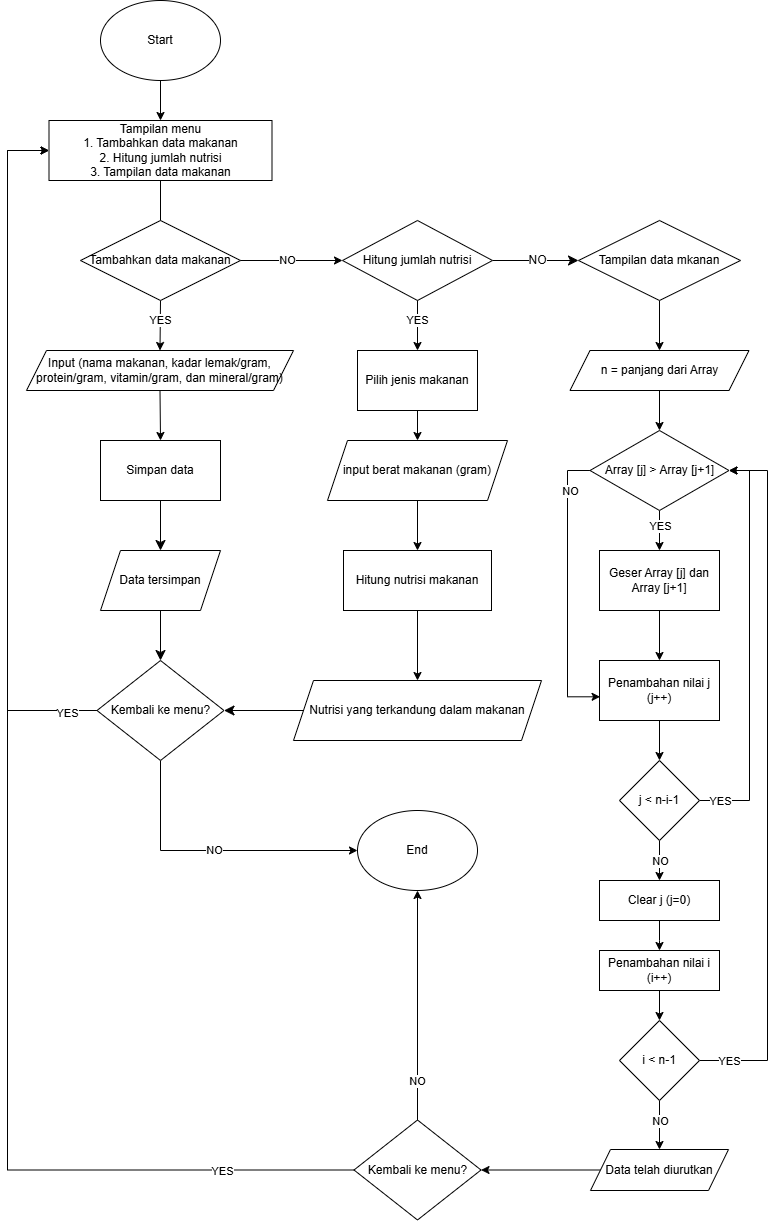

The diagram above was exported from draw.io. Its source (the exported page's mxGraphModel, read from the mxfile embedded in the PNG):
<mxGraphModel dx="1050" dy="565" grid="1" gridSize="10" guides="1" tooltips="1" connect="1" arrows="1" fold="1" page="1" pageScale="1" pageWidth="827" pageHeight="1169" math="0" shadow="0">
  <root>
    <mxCell id="0" />
    <mxCell id="1" parent="0" />
    <mxCell id="mwI1i1RoPbnZZjVYjqYJ-1" value="Start" style="ellipse;whiteSpace=wrap;html=1;" parent="1" vertex="1">
      <mxGeometry x="133" y="20" width="120" height="80" as="geometry" />
    </mxCell>
    <mxCell id="mwI1i1RoPbnZZjVYjqYJ-2" value="" style="endArrow=classic;html=1;rounded=0;exitX=0.5;exitY=1;exitDx=0;exitDy=0;entryX=0.5;entryY=0;entryDx=0;entryDy=0;" parent="1" source="mwI1i1RoPbnZZjVYjqYJ-1" target="eFUq7UFgQ11umr7oRyey-1" edge="1">
      <mxGeometry width="50" height="50" relative="1" as="geometry">
        <mxPoint x="183" y="260" as="sourcePoint" />
        <mxPoint x="193" y="170" as="targetPoint" />
      </mxGeometry>
    </mxCell>
    <mxCell id="mwI1i1RoPbnZZjVYjqYJ-4" value="" style="endArrow=classic;html=1;rounded=0;exitX=0.5;exitY=1;exitDx=0;exitDy=0;" parent="1" source="eFUq7UFgQ11umr7oRyey-1" edge="1">
      <mxGeometry width="50" height="50" relative="1" as="geometry">
        <mxPoint x="193" y="230" as="sourcePoint" />
        <mxPoint x="193" y="270" as="targetPoint" />
      </mxGeometry>
    </mxCell>
    <mxCell id="mwI1i1RoPbnZZjVYjqYJ-6" value="YES" style="endArrow=classic;html=1;rounded=0;entryX=0.5;entryY=0;entryDx=0;entryDy=0;exitX=0.5;exitY=1;exitDx=0;exitDy=0;" parent="1" source="eFUq7UFgQ11umr7oRyey-2" target="eFUq7UFgQ11umr7oRyey-5" edge="1">
      <mxGeometry x="-0.1999" width="50" height="50" relative="1" as="geometry">
        <mxPoint x="193" y="360" as="sourcePoint" />
        <mxPoint x="193" y="370" as="targetPoint" />
        <mxPoint as="offset" />
      </mxGeometry>
    </mxCell>
    <mxCell id="eFUq7UFgQ11umr7oRyey-2" value="Tambahkan data makanan" style="rhombus;whiteSpace=wrap;html=1;" parent="1" vertex="1">
      <mxGeometry x="113" y="240" width="160" height="80" as="geometry" />
    </mxCell>
    <mxCell id="eFUq7UFgQ11umr7oRyey-3" value="NO" style="endArrow=classic;html=1;rounded=0;exitX=1;exitY=0.5;exitDx=0;exitDy=0;entryX=0;entryY=0.5;entryDx=0;entryDy=0;" parent="1" source="eFUq7UFgQ11umr7oRyey-2" target="eFUq7UFgQ11umr7oRyey-4" edge="1">
      <mxGeometry x="-0.0784" width="50" height="50" relative="1" as="geometry">
        <mxPoint x="183" y="360" as="sourcePoint" />
        <mxPoint x="333" y="310" as="targetPoint" />
        <Array as="points" />
        <mxPoint as="offset" />
      </mxGeometry>
    </mxCell>
    <mxCell id="B6dIERBtcDXg_gSOCpDy-33" value="NO" style="edgeStyle=none;curved=1;rounded=0;orthogonalLoop=1;jettySize=auto;html=1;exitX=1;exitY=0.5;exitDx=0;exitDy=0;entryX=0;entryY=0.5;entryDx=0;entryDy=0;fontSize=12;startSize=8;endSize=8;" parent="1" source="eFUq7UFgQ11umr7oRyey-4" target="B6dIERBtcDXg_gSOCpDy-32" edge="1">
      <mxGeometry x="0.0465" relative="1" as="geometry">
        <mxPoint as="offset" />
      </mxGeometry>
    </mxCell>
    <mxCell id="eFUq7UFgQ11umr7oRyey-4" value="Hitung jumlah nutrisi" style="rhombus;whiteSpace=wrap;html=1;" parent="1" vertex="1">
      <mxGeometry x="375" y="240" width="150" height="80" as="geometry" />
    </mxCell>
    <mxCell id="eFUq7UFgQ11umr7oRyey-5" value="Input (nama makanan, kadar lemak/gram, protein/gram, vitamin/gram, dan mineral/gram)" style="shape=parallelogram;perimeter=parallelogramPerimeter;whiteSpace=wrap;html=1;fixedSize=1;" parent="1" vertex="1">
      <mxGeometry x="59" y="370" width="267" height="40" as="geometry" />
    </mxCell>
    <mxCell id="eFUq7UFgQ11umr7oRyey-9" value="Pilih jenis makanan" style="rounded=0;whiteSpace=wrap;html=1;" parent="1" vertex="1">
      <mxGeometry x="390" y="370" width="120" height="60" as="geometry" />
    </mxCell>
    <mxCell id="eFUq7UFgQ11umr7oRyey-10" value="YES" style="endArrow=classic;html=1;rounded=0;exitX=0.5;exitY=1;exitDx=0;exitDy=0;entryX=0.5;entryY=0;entryDx=0;entryDy=0;" parent="1" source="eFUq7UFgQ11umr7oRyey-4" target="eFUq7UFgQ11umr7oRyey-9" edge="1">
      <mxGeometry x="-0.2" width="50" height="50" relative="1" as="geometry">
        <mxPoint x="502" y="340" as="sourcePoint" />
        <mxPoint x="552" y="290" as="targetPoint" />
        <mxPoint as="offset" />
      </mxGeometry>
    </mxCell>
    <mxCell id="eFUq7UFgQ11umr7oRyey-11" value="" style="endArrow=classic;html=1;rounded=0;exitX=0.5;exitY=1;exitDx=0;exitDy=0;" parent="1" source="eFUq7UFgQ11umr7oRyey-9" target="eFUq7UFgQ11umr7oRyey-12" edge="1">
      <mxGeometry width="50" height="50" relative="1" as="geometry">
        <mxPoint x="502" y="340" as="sourcePoint" />
        <mxPoint x="452" y="500" as="targetPoint" />
      </mxGeometry>
    </mxCell>
    <mxCell id="eFUq7UFgQ11umr7oRyey-12" value="input berat makanan (gram)" style="shape=parallelogram;perimeter=parallelogramPerimeter;whiteSpace=wrap;html=1;fixedSize=1;" parent="1" vertex="1">
      <mxGeometry x="360" y="460" width="180" height="60" as="geometry" />
    </mxCell>
    <mxCell id="eFUq7UFgQ11umr7oRyey-13" value="Hitung nutrisi makanan" style="rounded=0;whiteSpace=wrap;html=1;" parent="1" vertex="1">
      <mxGeometry x="376" y="570" width="148" height="60" as="geometry" />
    </mxCell>
    <mxCell id="B6dIERBtcDXg_gSOCpDy-10" style="edgeStyle=none;curved=1;rounded=0;orthogonalLoop=1;jettySize=auto;html=1;exitX=0.5;exitY=1;exitDx=0;exitDy=0;entryX=0.5;entryY=0;entryDx=0;entryDy=0;fontSize=12;startSize=8;endSize=8;" parent="1" source="eFUq7UFgQ11umr7oRyey-14" target="B6dIERBtcDXg_gSOCpDy-7" edge="1">
      <mxGeometry relative="1" as="geometry" />
    </mxCell>
    <mxCell id="eFUq7UFgQ11umr7oRyey-14" value="Simpan data" style="rounded=0;whiteSpace=wrap;html=1;" parent="1" vertex="1">
      <mxGeometry x="133" y="460" width="120" height="60" as="geometry" />
    </mxCell>
    <mxCell id="eFUq7UFgQ11umr7oRyey-15" value="" style="endArrow=classic;html=1;rounded=0;exitX=0.5;exitY=1;exitDx=0;exitDy=0;entryX=0.5;entryY=0;entryDx=0;entryDy=0;" parent="1" source="eFUq7UFgQ11umr7oRyey-5" target="eFUq7UFgQ11umr7oRyey-14" edge="1">
      <mxGeometry width="50" height="50" relative="1" as="geometry">
        <mxPoint x="560" y="460" as="sourcePoint" />
        <mxPoint x="610" y="410" as="targetPoint" />
      </mxGeometry>
    </mxCell>
    <mxCell id="eFUq7UFgQ11umr7oRyey-16" value="" style="endArrow=classic;html=1;rounded=0;exitX=0.5;exitY=1;exitDx=0;exitDy=0;entryX=0.5;entryY=0;entryDx=0;entryDy=0;" parent="1" source="eFUq7UFgQ11umr7oRyey-12" target="eFUq7UFgQ11umr7oRyey-13" edge="1">
      <mxGeometry width="50" height="50" relative="1" as="geometry">
        <mxPoint x="502" y="460" as="sourcePoint" />
        <mxPoint x="552" y="410" as="targetPoint" />
      </mxGeometry>
    </mxCell>
    <mxCell id="B6dIERBtcDXg_gSOCpDy-5" style="edgeStyle=none;curved=1;rounded=0;orthogonalLoop=1;jettySize=auto;html=1;exitX=0;exitY=0.5;exitDx=0;exitDy=0;fontSize=12;startSize=8;endSize=8;entryX=1;entryY=0.5;entryDx=0;entryDy=0;" parent="1" source="eFUq7UFgQ11umr7oRyey-20" target="B6dIERBtcDXg_gSOCpDy-2" edge="1">
      <mxGeometry relative="1" as="geometry">
        <mxPoint x="450" y="820" as="targetPoint" />
        <mxPoint x="452" y="780" as="sourcePoint" />
      </mxGeometry>
    </mxCell>
    <mxCell id="eFUq7UFgQ11umr7oRyey-20" value="Nutrisi yang terkandung dalam makanan" style="shape=parallelogram;perimeter=parallelogramPerimeter;whiteSpace=wrap;html=1;fixedSize=1;" parent="1" vertex="1">
      <mxGeometry x="326" y="700" width="248" height="60" as="geometry" />
    </mxCell>
    <mxCell id="eFUq7UFgQ11umr7oRyey-21" value="" style="endArrow=classic;html=1;rounded=0;exitX=0.5;exitY=1;exitDx=0;exitDy=0;entryX=0.5;entryY=0;entryDx=0;entryDy=0;" parent="1" source="eFUq7UFgQ11umr7oRyey-13" target="eFUq7UFgQ11umr7oRyey-20" edge="1">
      <mxGeometry width="50" height="50" relative="1" as="geometry">
        <mxPoint x="502" y="500" as="sourcePoint" />
        <mxPoint x="452" y="720" as="targetPoint" />
      </mxGeometry>
    </mxCell>
    <mxCell id="eFUq7UFgQ11umr7oRyey-7" value="End" style="ellipse;whiteSpace=wrap;html=1;" parent="1" vertex="1">
      <mxGeometry x="390" y="830" width="120" height="80" as="geometry" />
    </mxCell>
    <mxCell id="TTU23stR6wNDcrxxpjco-44" value="NO" style="edgeStyle=orthogonalEdgeStyle;rounded=0;orthogonalLoop=1;jettySize=auto;html=1;entryX=0;entryY=0.5;entryDx=0;entryDy=0;" parent="1" source="B6dIERBtcDXg_gSOCpDy-2" target="eFUq7UFgQ11umr7oRyey-7" edge="1">
      <mxGeometry relative="1" as="geometry">
        <mxPoint x="193" y="1000" as="targetPoint" />
        <Array as="points">
          <mxPoint x="193" y="870" />
        </Array>
      </mxGeometry>
    </mxCell>
    <mxCell id="TTU23stR6wNDcrxxpjco-67" value="" style="edgeStyle=orthogonalEdgeStyle;rounded=0;orthogonalLoop=1;jettySize=auto;html=1;entryX=0;entryY=0.5;entryDx=0;entryDy=0;exitX=0;exitY=0.5;exitDx=0;exitDy=0;" parent="1" source="B6dIERBtcDXg_gSOCpDy-2" target="eFUq7UFgQ11umr7oRyey-1" edge="1">
      <mxGeometry relative="1" as="geometry">
        <mxPoint x="88.0552173913045" y="729.9565217391305" as="sourcePoint" />
        <mxPoint x="40" y="170" as="targetPoint" />
        <Array as="points">
          <mxPoint x="40" y="730" />
          <mxPoint x="40" y="170" />
        </Array>
      </mxGeometry>
    </mxCell>
    <mxCell id="TTU23stR6wNDcrxxpjco-68" value="YES" style="edgeLabel;html=1;align=center;verticalAlign=middle;resizable=0;points=[];" parent="TTU23stR6wNDcrxxpjco-67" connectable="0" vertex="1">
      <mxGeometry x="-0.9142" y="2" relative="1" as="geometry">
        <mxPoint as="offset" />
      </mxGeometry>
    </mxCell>
    <mxCell id="B6dIERBtcDXg_gSOCpDy-2" value="Kembali ke menu?" style="rhombus;whiteSpace=wrap;html=1;" parent="1" vertex="1">
      <mxGeometry x="129.5" y="680" width="127" height="100" as="geometry" />
    </mxCell>
    <mxCell id="B6dIERBtcDXg_gSOCpDy-4" style="edgeStyle=none;curved=1;rounded=0;orthogonalLoop=1;jettySize=auto;html=1;exitX=1;exitY=0.5;exitDx=0;exitDy=0;fontSize=12;startSize=8;endSize=8;" parent="1" source="B6dIERBtcDXg_gSOCpDy-2" target="B6dIERBtcDXg_gSOCpDy-2" edge="1">
      <mxGeometry relative="1" as="geometry" />
    </mxCell>
    <mxCell id="B6dIERBtcDXg_gSOCpDy-8" style="edgeStyle=none;curved=1;rounded=0;orthogonalLoop=1;jettySize=auto;html=1;exitX=0.5;exitY=1;exitDx=0;exitDy=0;fontSize=12;startSize=8;endSize=8;" parent="1" source="B6dIERBtcDXg_gSOCpDy-7" target="B6dIERBtcDXg_gSOCpDy-2" edge="1">
      <mxGeometry relative="1" as="geometry" />
    </mxCell>
    <mxCell id="B6dIERBtcDXg_gSOCpDy-7" value="Data tersimpan" style="shape=parallelogram;perimeter=parallelogramPerimeter;whiteSpace=wrap;html=1;fixedSize=1;" parent="1" vertex="1">
      <mxGeometry x="133" y="570" width="120" height="60" as="geometry" />
    </mxCell>
    <mxCell id="eFUq7UFgQ11umr7oRyey-1" value="Tampilan menu&lt;div&gt;1. Tambahkan data makanan&lt;/div&gt;&lt;div&gt;2. Hitung jumlah nutrisi&lt;/div&gt;&lt;div&gt;3. Tampilan data makanan&lt;/div&gt;" style="rounded=0;whiteSpace=wrap;html=1;" parent="1" vertex="1">
      <mxGeometry x="81.5" y="140" width="223" height="60" as="geometry" />
    </mxCell>
    <mxCell id="TTU23stR6wNDcrxxpjco-4" value="" style="edgeStyle=orthogonalEdgeStyle;rounded=0;orthogonalLoop=1;jettySize=auto;html=1;" parent="1" source="B6dIERBtcDXg_gSOCpDy-32" target="TTU23stR6wNDcrxxpjco-2" edge="1">
      <mxGeometry relative="1" as="geometry" />
    </mxCell>
    <mxCell id="B6dIERBtcDXg_gSOCpDy-32" value="Tampilan data mkanan" style="rhombus;whiteSpace=wrap;html=1;" parent="1" vertex="1">
      <mxGeometry x="611" y="240" width="162" height="80" as="geometry" />
    </mxCell>
    <mxCell id="TTU23stR6wNDcrxxpjco-5" value="" style="edgeStyle=orthogonalEdgeStyle;rounded=0;orthogonalLoop=1;jettySize=auto;html=1;" parent="1" source="TTU23stR6wNDcrxxpjco-2" target="TTU23stR6wNDcrxxpjco-3" edge="1">
      <mxGeometry relative="1" as="geometry" />
    </mxCell>
    <mxCell id="TTU23stR6wNDcrxxpjco-2" value="n = panjang dari Array" style="shape=parallelogram;perimeter=parallelogramPerimeter;whiteSpace=wrap;html=1;fixedSize=1;" parent="1" vertex="1">
      <mxGeometry x="602.5" y="370" width="179" height="40" as="geometry" />
    </mxCell>
    <mxCell id="TTU23stR6wNDcrxxpjco-8" value="" style="edgeStyle=orthogonalEdgeStyle;rounded=0;orthogonalLoop=1;jettySize=auto;html=1;" parent="1" source="TTU23stR6wNDcrxxpjco-3" target="TTU23stR6wNDcrxxpjco-6" edge="1">
      <mxGeometry relative="1" as="geometry" />
    </mxCell>
    <mxCell id="TTU23stR6wNDcrxxpjco-31" value="YES" style="edgeLabel;html=1;align=center;verticalAlign=middle;resizable=0;points=[];" parent="TTU23stR6wNDcrxxpjco-8" connectable="0" vertex="1">
      <mxGeometry x="-0.236" y="2" relative="1" as="geometry">
        <mxPoint x="-2" as="offset" />
      </mxGeometry>
    </mxCell>
    <mxCell id="TTU23stR6wNDcrxxpjco-19" value="" style="edgeStyle=orthogonalEdgeStyle;rounded=0;orthogonalLoop=1;jettySize=auto;html=1;entryX=0.005;entryY=0.605;entryDx=0;entryDy=0;entryPerimeter=0;" parent="1" source="TTU23stR6wNDcrxxpjco-3" target="TTU23stR6wNDcrxxpjco-7" edge="1">
      <mxGeometry relative="1" as="geometry">
        <mxPoint x="600" y="710" as="targetPoint" />
        <Array as="points">
          <mxPoint x="600" y="490" />
          <mxPoint x="600" y="716" />
        </Array>
      </mxGeometry>
    </mxCell>
    <mxCell id="TTU23stR6wNDcrxxpjco-30" value="NO" style="edgeLabel;html=1;align=center;verticalAlign=middle;resizable=0;points=[];" parent="TTU23stR6wNDcrxxpjco-19" connectable="0" vertex="1">
      <mxGeometry x="-0.9345" y="-2" relative="1" as="geometry">
        <mxPoint x="-11" y="22" as="offset" />
      </mxGeometry>
    </mxCell>
    <mxCell id="TTU23stR6wNDcrxxpjco-3" value="Array [j] &amp;gt; Array [j+1]" style="rhombus;whiteSpace=wrap;html=1;" parent="1" vertex="1">
      <mxGeometry x="622.5" y="450" width="139" height="80" as="geometry" />
    </mxCell>
    <mxCell id="TTU23stR6wNDcrxxpjco-9" value="" style="edgeStyle=orthogonalEdgeStyle;rounded=0;orthogonalLoop=1;jettySize=auto;html=1;" parent="1" source="TTU23stR6wNDcrxxpjco-6" target="TTU23stR6wNDcrxxpjco-7" edge="1">
      <mxGeometry relative="1" as="geometry" />
    </mxCell>
    <mxCell id="TTU23stR6wNDcrxxpjco-6" value="Geser Array [j] dan Array [j+1]" style="rounded=0;whiteSpace=wrap;html=1;" parent="1" vertex="1">
      <mxGeometry x="632" y="570" width="120" height="60" as="geometry" />
    </mxCell>
    <mxCell id="TTU23stR6wNDcrxxpjco-11" value="" style="edgeStyle=orthogonalEdgeStyle;rounded=0;orthogonalLoop=1;jettySize=auto;html=1;" parent="1" source="TTU23stR6wNDcrxxpjco-7" target="TTU23stR6wNDcrxxpjco-10" edge="1">
      <mxGeometry relative="1" as="geometry" />
    </mxCell>
    <mxCell id="TTU23stR6wNDcrxxpjco-7" value="Penambahan nilai j (j++)" style="rounded=0;whiteSpace=wrap;html=1;" parent="1" vertex="1">
      <mxGeometry x="632" y="680" width="120" height="60" as="geometry" />
    </mxCell>
    <mxCell id="TTU23stR6wNDcrxxpjco-13" value="" style="edgeStyle=orthogonalEdgeStyle;rounded=0;orthogonalLoop=1;jettySize=auto;html=1;" parent="1" source="TTU23stR6wNDcrxxpjco-10" target="TTU23stR6wNDcrxxpjco-12" edge="1">
      <mxGeometry relative="1" as="geometry" />
    </mxCell>
    <mxCell id="TTU23stR6wNDcrxxpjco-33" value="NO" style="edgeLabel;html=1;align=center;verticalAlign=middle;resizable=0;points=[];" parent="TTU23stR6wNDcrxxpjco-13" connectable="0" vertex="1">
      <mxGeometry x="-0.256" y="1" relative="1" as="geometry">
        <mxPoint x="-1" y="5" as="offset" />
      </mxGeometry>
    </mxCell>
    <mxCell id="TTU23stR6wNDcrxxpjco-25" value="" style="edgeStyle=orthogonalEdgeStyle;rounded=0;orthogonalLoop=1;jettySize=auto;html=1;entryX=1;entryY=0.5;entryDx=0;entryDy=0;" parent="1" source="TTU23stR6wNDcrxxpjco-10" target="TTU23stR6wNDcrxxpjco-3" edge="1">
      <mxGeometry relative="1" as="geometry">
        <mxPoint x="800" y="490" as="targetPoint" />
        <Array as="points">
          <mxPoint x="782" y="820" />
          <mxPoint x="782" y="490" />
        </Array>
      </mxGeometry>
    </mxCell>
    <mxCell id="TTU23stR6wNDcrxxpjco-32" value="YES" style="edgeLabel;html=1;align=center;verticalAlign=middle;resizable=0;points=[];" parent="TTU23stR6wNDcrxxpjco-25" connectable="0" vertex="1">
      <mxGeometry x="-0.9017" y="1" relative="1" as="geometry">
        <mxPoint y="1" as="offset" />
      </mxGeometry>
    </mxCell>
    <mxCell id="TTU23stR6wNDcrxxpjco-10" value="j &amp;lt; n-i-1" style="rhombus;whiteSpace=wrap;html=1;" parent="1" vertex="1">
      <mxGeometry x="652" y="780" width="80" height="80" as="geometry" />
    </mxCell>
    <mxCell id="TTU23stR6wNDcrxxpjco-18" value="" style="edgeStyle=orthogonalEdgeStyle;rounded=0;orthogonalLoop=1;jettySize=auto;html=1;" parent="1" source="TTU23stR6wNDcrxxpjco-12" edge="1">
      <mxGeometry relative="1" as="geometry">
        <mxPoint x="692" y="970" as="targetPoint" />
      </mxGeometry>
    </mxCell>
    <mxCell id="TTU23stR6wNDcrxxpjco-12" value="Clear j (j=0)" style="rounded=0;whiteSpace=wrap;html=1;" parent="1" vertex="1">
      <mxGeometry x="632" y="900" width="120" height="40" as="geometry" />
    </mxCell>
    <mxCell id="TTU23stR6wNDcrxxpjco-29" value="" style="edgeStyle=orthogonalEdgeStyle;rounded=0;orthogonalLoop=1;jettySize=auto;html=1;entryX=1;entryY=0.5;entryDx=0;entryDy=0;exitX=1;exitY=0.5;exitDx=0;exitDy=0;" parent="1" source="TTU23stR6wNDcrxxpjco-35" target="TTU23stR6wNDcrxxpjco-3" edge="1">
      <mxGeometry relative="1" as="geometry">
        <mxPoint x="732" y="1080" as="sourcePoint" />
        <mxPoint x="761.5" y="560" as="targetPoint" />
        <Array as="points">
          <mxPoint x="800" y="1080" />
          <mxPoint x="800" y="490" />
        </Array>
      </mxGeometry>
    </mxCell>
    <mxCell id="TTU23stR6wNDcrxxpjco-46" value="YES" style="edgeLabel;html=1;align=center;verticalAlign=middle;resizable=0;points=[];" parent="TTU23stR6wNDcrxxpjco-29" connectable="0" vertex="1">
      <mxGeometry x="-0.9078" y="3" relative="1" as="geometry">
        <mxPoint x="-3" y="3" as="offset" />
      </mxGeometry>
    </mxCell>
    <mxCell id="TTU23stR6wNDcrxxpjco-37" value="" style="edgeStyle=orthogonalEdgeStyle;rounded=0;orthogonalLoop=1;jettySize=auto;html=1;" parent="1" source="TTU23stR6wNDcrxxpjco-34" target="TTU23stR6wNDcrxxpjco-35" edge="1">
      <mxGeometry relative="1" as="geometry" />
    </mxCell>
    <mxCell id="TTU23stR6wNDcrxxpjco-34" value="Penambahan nilai i (i++)" style="rounded=0;whiteSpace=wrap;html=1;" parent="1" vertex="1">
      <mxGeometry x="632" y="970" width="120" height="40" as="geometry" />
    </mxCell>
    <mxCell id="TTU23stR6wNDcrxxpjco-61" value="" style="edgeStyle=orthogonalEdgeStyle;rounded=0;orthogonalLoop=1;jettySize=auto;html=1;entryX=0.5;entryY=0;entryDx=0;entryDy=0;" parent="1" source="TTU23stR6wNDcrxxpjco-35" target="TTU23stR6wNDcrxxpjco-62" edge="1">
      <mxGeometry relative="1" as="geometry">
        <mxPoint x="692" y="1169" as="targetPoint" />
      </mxGeometry>
    </mxCell>
    <mxCell id="TTU23stR6wNDcrxxpjco-64" value="NO" style="edgeLabel;html=1;align=center;verticalAlign=middle;resizable=0;points=[];" parent="TTU23stR6wNDcrxxpjco-61" connectable="0" vertex="1">
      <mxGeometry x="-0.1145" y="3" relative="1" as="geometry">
        <mxPoint x="-3" y="-2" as="offset" />
      </mxGeometry>
    </mxCell>
    <mxCell id="TTU23stR6wNDcrxxpjco-35" value="i &amp;lt; n-1" style="rhombus;whiteSpace=wrap;html=1;" parent="1" vertex="1">
      <mxGeometry x="652" y="1040" width="80" height="80" as="geometry" />
    </mxCell>
    <mxCell id="TTU23stR6wNDcrxxpjco-56" value="" style="edgeStyle=orthogonalEdgeStyle;rounded=0;orthogonalLoop=1;jettySize=auto;html=1;entryX=0;entryY=0.5;entryDx=0;entryDy=0;exitX=0;exitY=0.5;exitDx=0;exitDy=0;" parent="1" source="TTU23stR6wNDcrxxpjco-52" target="eFUq7UFgQ11umr7oRyey-1" edge="1">
      <mxGeometry relative="1" as="geometry">
        <mxPoint x="345.0076086956524" y="1189.5217391304348" as="sourcePoint" />
        <mxPoint x="39.98" y="170" as="targetPoint" />
        <Array as="points">
          <mxPoint x="40" y="1190" />
          <mxPoint x="40" y="170" />
        </Array>
      </mxGeometry>
    </mxCell>
    <mxCell id="TTU23stR6wNDcrxxpjco-65" value="YES" style="edgeLabel;html=1;align=center;verticalAlign=middle;resizable=0;points=[];" parent="TTU23stR6wNDcrxxpjco-56" connectable="0" vertex="1">
      <mxGeometry x="-0.8119" y="1" relative="1" as="geometry">
        <mxPoint as="offset" />
      </mxGeometry>
    </mxCell>
    <mxCell id="TTU23stR6wNDcrxxpjco-58" value="NO" style="edgeStyle=orthogonalEdgeStyle;rounded=0;orthogonalLoop=1;jettySize=auto;html=1;entryX=0.5;entryY=1;entryDx=0;entryDy=0;" parent="1" source="TTU23stR6wNDcrxxpjco-52" target="eFUq7UFgQ11umr7oRyey-7" edge="1">
      <mxGeometry x="-0.6558" relative="1" as="geometry">
        <mxPoint x="450" y="940" as="targetPoint" />
        <mxPoint as="offset" />
      </mxGeometry>
    </mxCell>
    <mxCell id="TTU23stR6wNDcrxxpjco-52" value="Kembali ke menu?" style="rhombus;whiteSpace=wrap;html=1;" parent="1" vertex="1">
      <mxGeometry x="386.5" y="1139.5" width="127" height="100" as="geometry" />
    </mxCell>
    <mxCell id="TTU23stR6wNDcrxxpjco-63" value="" style="edgeStyle=orthogonalEdgeStyle;rounded=0;orthogonalLoop=1;jettySize=auto;html=1;" parent="1" source="TTU23stR6wNDcrxxpjco-62" target="TTU23stR6wNDcrxxpjco-52" edge="1">
      <mxGeometry relative="1" as="geometry" />
    </mxCell>
    <mxCell id="TTU23stR6wNDcrxxpjco-62" value="Data telah diurutkan" style="shape=parallelogram;perimeter=parallelogramPerimeter;whiteSpace=wrap;html=1;fixedSize=1;" parent="1" vertex="1">
      <mxGeometry x="623" y="1169" width="138" height="41" as="geometry" />
    </mxCell>
  </root>
</mxGraphModel>